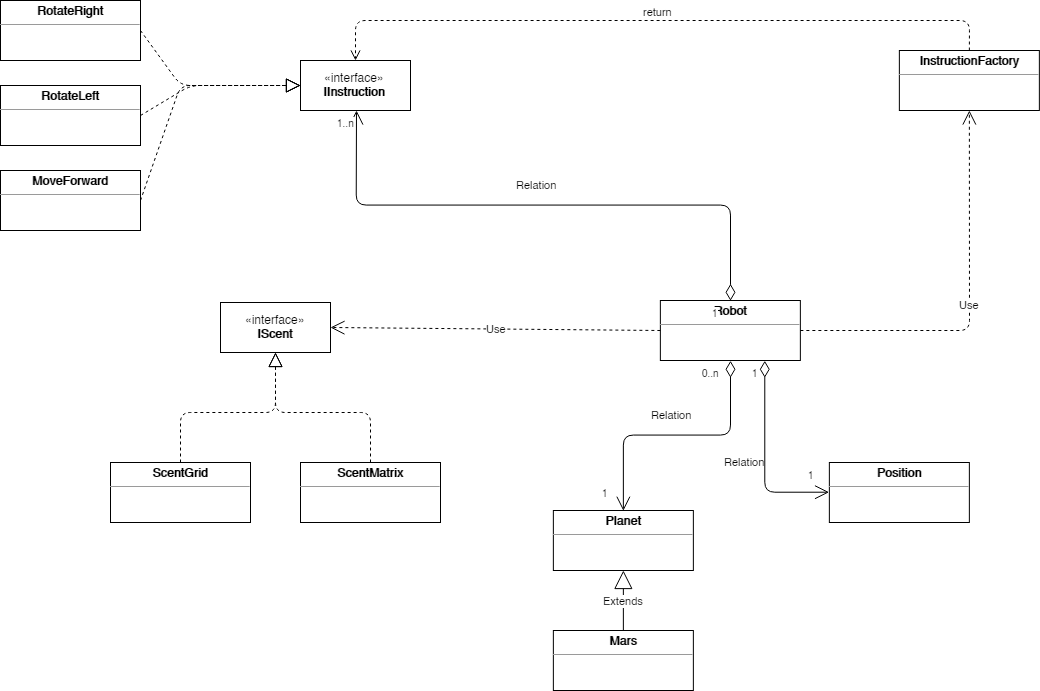

The diagram above was exported from draw.io. Its source (the exported page's mxGraphModel, read from the mxfile embedded in the PNG):
<mxGraphModel dx="2000" dy="9364" grid="1" gridSize="10" guides="1" tooltips="1" connect="1" arrows="1" fold="1" page="1" pageScale="1" pageWidth="1000" pageHeight="8200" math="0" shadow="0">
  <root>
    <mxCell id="0" />
    <mxCell id="1" parent="0" />
    <mxCell id="Jz_0lWg-sBKDRswH43vR-1" value="«interface»&lt;br&gt;&lt;b&gt;IScent&lt;/b&gt;" style="html=1;" vertex="1" parent="1">
      <mxGeometry x="180" y="262" width="110" height="50" as="geometry" />
    </mxCell>
    <mxCell id="Jz_0lWg-sBKDRswH43vR-12" value="&lt;p style=&quot;margin: 0px ; margin-top: 4px ; text-align: center&quot;&gt;&lt;b&gt;ScentGrid&lt;/b&gt;&lt;/p&gt;&lt;hr size=&quot;1&quot;&gt;&lt;div style=&quot;height: 2px&quot;&gt;&lt;/div&gt;" style="verticalAlign=top;align=left;overflow=fill;fontSize=12;fontFamily=Helvetica;html=1;" vertex="1" parent="1">
      <mxGeometry x="70" y="422" width="140" height="60" as="geometry" />
    </mxCell>
    <mxCell id="Jz_0lWg-sBKDRswH43vR-13" value="&lt;p style=&quot;margin: 0px ; margin-top: 4px ; text-align: center&quot;&gt;&lt;b&gt;ScentMatrix&lt;/b&gt;&lt;/p&gt;&lt;hr size=&quot;1&quot;&gt;&lt;div style=&quot;height: 2px&quot;&gt;&lt;/div&gt;" style="verticalAlign=top;align=left;overflow=fill;fontSize=12;fontFamily=Helvetica;html=1;" vertex="1" parent="1">
      <mxGeometry x="260" y="422" width="140" height="60" as="geometry" />
    </mxCell>
    <mxCell id="Jz_0lWg-sBKDRswH43vR-14" value="" style="endArrow=block;dashed=1;endFill=0;endSize=12;html=1;exitX=0.5;exitY=0;exitDx=0;exitDy=0;entryX=0.5;entryY=1;entryDx=0;entryDy=0;" edge="1" parent="1" source="Jz_0lWg-sBKDRswH43vR-12" target="Jz_0lWg-sBKDRswH43vR-1">
      <mxGeometry width="160" relative="1" as="geometry">
        <mxPoint x="70" y="502" as="sourcePoint" />
        <mxPoint x="230" y="502" as="targetPoint" />
        <Array as="points">
          <mxPoint x="140" y="372" />
          <mxPoint x="235" y="372" />
        </Array>
      </mxGeometry>
    </mxCell>
    <mxCell id="Jz_0lWg-sBKDRswH43vR-15" value="" style="endArrow=block;dashed=1;endFill=0;endSize=12;html=1;exitX=0.5;exitY=0;exitDx=0;exitDy=0;entryX=0.5;entryY=1;entryDx=0;entryDy=0;" edge="1" parent="1" source="Jz_0lWg-sBKDRswH43vR-13" target="Jz_0lWg-sBKDRswH43vR-1">
      <mxGeometry width="160" relative="1" as="geometry">
        <mxPoint x="150" y="432" as="sourcePoint" />
        <mxPoint x="245" y="322" as="targetPoint" />
        <Array as="points">
          <mxPoint x="330" y="372" />
          <mxPoint x="235" y="372" />
        </Array>
      </mxGeometry>
    </mxCell>
    <mxCell id="Jz_0lWg-sBKDRswH43vR-16" value="&lt;p style=&quot;margin: 0px ; margin-top: 4px ; text-align: center&quot;&gt;&lt;b&gt;Planet&lt;/b&gt;&lt;/p&gt;&lt;hr size=&quot;1&quot;&gt;&lt;div style=&quot;height: 2px&quot;&gt;&lt;/div&gt;" style="verticalAlign=top;align=left;overflow=fill;fontSize=12;fontFamily=Helvetica;html=1;" vertex="1" parent="1">
      <mxGeometry x="512.8571428571429" y="470" width="140" height="60" as="geometry" />
    </mxCell>
    <mxCell id="Jz_0lWg-sBKDRswH43vR-17" value="&lt;p style=&quot;margin: 0px ; margin-top: 4px ; text-align: center&quot;&gt;&lt;b&gt;Mars&lt;/b&gt;&lt;/p&gt;&lt;hr size=&quot;1&quot;&gt;&lt;div style=&quot;height: 2px&quot;&gt;&lt;/div&gt;" style="verticalAlign=top;align=left;overflow=fill;fontSize=12;fontFamily=Helvetica;html=1;" vertex="1" parent="1">
      <mxGeometry x="512.8571428571429" y="590" width="140" height="60" as="geometry" />
    </mxCell>
    <mxCell id="Jz_0lWg-sBKDRswH43vR-18" value="Extends" style="endArrow=block;endSize=16;endFill=0;html=1;exitX=0.5;exitY=0;exitDx=0;exitDy=0;entryX=0.5;entryY=1;entryDx=0;entryDy=0;" edge="1" parent="1" source="Jz_0lWg-sBKDRswH43vR-17" target="Jz_0lWg-sBKDRswH43vR-16">
      <mxGeometry width="160" relative="1" as="geometry">
        <mxPoint x="70" y="640" as="sourcePoint" />
        <mxPoint x="230" y="640" as="targetPoint" />
      </mxGeometry>
    </mxCell>
    <mxCell id="Jz_0lWg-sBKDRswH43vR-19" value="&lt;p style=&quot;margin: 0px ; margin-top: 4px ; text-align: center&quot;&gt;&lt;b&gt;Robot&lt;/b&gt;&lt;/p&gt;&lt;hr size=&quot;1&quot;&gt;&lt;div style=&quot;height: 2px&quot;&gt;&lt;/div&gt;" style="verticalAlign=top;align=left;overflow=fill;fontSize=12;fontFamily=Helvetica;html=1;" vertex="1" parent="1">
      <mxGeometry x="619.8571428571429" y="260" width="140" height="60" as="geometry" />
    </mxCell>
    <mxCell id="Jz_0lWg-sBKDRswH43vR-20" value="«interface»&lt;br&gt;&lt;b&gt;IInstruction&lt;/b&gt;" style="html=1;" vertex="1" parent="1">
      <mxGeometry x="260" y="20" width="110" height="50" as="geometry" />
    </mxCell>
    <mxCell id="Jz_0lWg-sBKDRswH43vR-21" value="&lt;p style=&quot;margin: 0px ; margin-top: 4px ; text-align: center&quot;&gt;&lt;b&gt;InstructionFactory&lt;/b&gt;&lt;/p&gt;&lt;hr size=&quot;1&quot;&gt;&lt;div style=&quot;height: 2px&quot;&gt;&lt;/div&gt;" style="verticalAlign=top;align=left;overflow=fill;fontSize=12;fontFamily=Helvetica;html=1;" vertex="1" parent="1">
      <mxGeometry x="858.8571428571429" y="10" width="140" height="60" as="geometry" />
    </mxCell>
    <mxCell id="Jz_0lWg-sBKDRswH43vR-23" value="return" style="html=1;verticalAlign=bottom;endArrow=open;dashed=1;endSize=8;exitX=0.5;exitY=0;exitDx=0;exitDy=0;entryX=0.5;entryY=0;entryDx=0;entryDy=0;" edge="1" parent="1" source="Jz_0lWg-sBKDRswH43vR-21" target="Jz_0lWg-sBKDRswH43vR-20">
      <mxGeometry relative="1" as="geometry">
        <mxPoint x="640" y="-70" as="sourcePoint" />
        <mxPoint x="560" y="-70" as="targetPoint" />
        <Array as="points">
          <mxPoint x="929" y="-20" />
          <mxPoint x="315" y="-20" />
        </Array>
      </mxGeometry>
    </mxCell>
    <mxCell id="Jz_0lWg-sBKDRswH43vR-24" value="Use" style="endArrow=open;endSize=12;dashed=1;html=1;exitX=1;exitY=0.5;exitDx=0;exitDy=0;entryX=0.5;entryY=1;entryDx=0;entryDy=0;" edge="1" parent="1" source="Jz_0lWg-sBKDRswH43vR-19" target="Jz_0lWg-sBKDRswH43vR-21">
      <mxGeometry width="160" relative="1" as="geometry">
        <mxPoint x="70" y="670" as="sourcePoint" />
        <mxPoint x="230" y="670" as="targetPoint" />
        <Array as="points">
          <mxPoint x="929" y="290" />
        </Array>
      </mxGeometry>
    </mxCell>
    <mxCell id="Jz_0lWg-sBKDRswH43vR-26" value="Relation" style="endArrow=open;html=1;endSize=12;startArrow=diamondThin;startSize=14;startFill=0;edgeStyle=orthogonalEdgeStyle;exitX=0.5;exitY=0;exitDx=0;exitDy=0;" edge="1" parent="1" source="Jz_0lWg-sBKDRswH43vR-19">
      <mxGeometry x="0.0294" y="-20" relative="1" as="geometry">
        <mxPoint x="70" y="670" as="sourcePoint" />
        <mxPoint x="316" y="70" as="targetPoint" />
        <mxPoint as="offset" />
      </mxGeometry>
    </mxCell>
    <mxCell id="Jz_0lWg-sBKDRswH43vR-27" value="1" style="resizable=0;html=1;align=left;verticalAlign=top;labelBackgroundColor=#ffffff;fontSize=10;" connectable="0" vertex="1" parent="Jz_0lWg-sBKDRswH43vR-26">
      <mxGeometry x="-1" relative="1" as="geometry">
        <mxPoint x="-20" as="offset" />
      </mxGeometry>
    </mxCell>
    <mxCell id="Jz_0lWg-sBKDRswH43vR-28" value="1..n" style="resizable=0;html=1;align=right;verticalAlign=top;labelBackgroundColor=#ffffff;fontSize=10;" connectable="0" vertex="1" parent="Jz_0lWg-sBKDRswH43vR-26">
      <mxGeometry x="1" relative="1" as="geometry" />
    </mxCell>
    <mxCell id="Jz_0lWg-sBKDRswH43vR-30" value="Relation" style="endArrow=open;html=1;endSize=12;startArrow=diamondThin;startSize=14;startFill=0;edgeStyle=orthogonalEdgeStyle;exitX=0.5;exitY=1;exitDx=0;exitDy=0;entryX=0.5;entryY=0;entryDx=0;entryDy=0;" edge="1" parent="1" source="Jz_0lWg-sBKDRswH43vR-19" target="Jz_0lWg-sBKDRswH43vR-16">
      <mxGeometry x="0.0294" y="-20" relative="1" as="geometry">
        <mxPoint x="630" y="300" as="sourcePoint" />
        <mxPoint x="326" y="80" as="targetPoint" />
        <mxPoint as="offset" />
      </mxGeometry>
    </mxCell>
    <mxCell id="Jz_0lWg-sBKDRswH43vR-31" value="0..n" style="resizable=0;html=1;align=left;verticalAlign=top;labelBackgroundColor=#ffffff;fontSize=10;" connectable="0" vertex="1" parent="Jz_0lWg-sBKDRswH43vR-30">
      <mxGeometry x="-1" relative="1" as="geometry">
        <mxPoint x="-30" as="offset" />
      </mxGeometry>
    </mxCell>
    <mxCell id="Jz_0lWg-sBKDRswH43vR-32" value="1" style="resizable=0;html=1;align=right;verticalAlign=top;labelBackgroundColor=#ffffff;fontSize=10;" connectable="0" vertex="1" parent="Jz_0lWg-sBKDRswH43vR-30">
      <mxGeometry x="1" relative="1" as="geometry">
        <mxPoint x="-13" y="-30" as="offset" />
      </mxGeometry>
    </mxCell>
    <mxCell id="Jz_0lWg-sBKDRswH43vR-33" value="Use" style="endArrow=open;endSize=12;dashed=1;html=1;exitX=0;exitY=0.5;exitDx=0;exitDy=0;entryX=1;entryY=0.5;entryDx=0;entryDy=0;" edge="1" parent="1" source="Jz_0lWg-sBKDRswH43vR-19" target="Jz_0lWg-sBKDRswH43vR-1">
      <mxGeometry width="160" relative="1" as="geometry">
        <mxPoint x="180" y="670" as="sourcePoint" />
        <mxPoint x="340" y="670" as="targetPoint" />
      </mxGeometry>
    </mxCell>
    <mxCell id="Jz_0lWg-sBKDRswH43vR-35" value="&lt;p style=&quot;margin: 0px ; margin-top: 4px ; text-align: center&quot;&gt;&lt;b&gt;Position&lt;/b&gt;&lt;/p&gt;&lt;hr size=&quot;1&quot;&gt;&lt;div style=&quot;height: 2px&quot;&gt;&lt;/div&gt;" style="verticalAlign=top;align=left;overflow=fill;fontSize=12;fontFamily=Helvetica;html=1;" vertex="1" parent="1">
      <mxGeometry x="788.8571428571429" y="422" width="140" height="60" as="geometry" />
    </mxCell>
    <mxCell id="Jz_0lWg-sBKDRswH43vR-36" value="Relation" style="endArrow=open;html=1;endSize=12;startArrow=diamondThin;startSize=14;startFill=0;edgeStyle=orthogonalEdgeStyle;exitX=0.75;exitY=1;exitDx=0;exitDy=0;entryX=0;entryY=0.5;entryDx=0;entryDy=0;" edge="1" parent="1" source="Jz_0lWg-sBKDRswH43vR-19" target="Jz_0lWg-sBKDRswH43vR-35">
      <mxGeometry x="0.0294" y="-20" relative="1" as="geometry">
        <mxPoint x="700" y="330.2857142857156" as="sourcePoint" />
        <mxPoint x="592.8571428571429" y="480.2857142857156" as="targetPoint" />
        <mxPoint as="offset" />
      </mxGeometry>
    </mxCell>
    <mxCell id="Jz_0lWg-sBKDRswH43vR-37" value="1" style="resizable=0;html=1;align=left;verticalAlign=top;labelBackgroundColor=#ffffff;fontSize=10;" connectable="0" vertex="1" parent="Jz_0lWg-sBKDRswH43vR-36">
      <mxGeometry x="-1" relative="1" as="geometry">
        <mxPoint x="-14.5" as="offset" />
      </mxGeometry>
    </mxCell>
    <mxCell id="Jz_0lWg-sBKDRswH43vR-38" value="1" style="resizable=0;html=1;align=right;verticalAlign=top;labelBackgroundColor=#ffffff;fontSize=10;" connectable="0" vertex="1" parent="Jz_0lWg-sBKDRswH43vR-36">
      <mxGeometry x="1" relative="1" as="geometry">
        <mxPoint x="-13" y="-30" as="offset" />
      </mxGeometry>
    </mxCell>
    <mxCell id="Jz_0lWg-sBKDRswH43vR-39" value="&lt;p style=&quot;margin: 0px ; margin-top: 4px ; text-align: center&quot;&gt;&lt;b&gt;RotateRight&lt;/b&gt;&lt;/p&gt;&lt;hr size=&quot;1&quot;&gt;&lt;div style=&quot;height: 2px&quot;&gt;&lt;/div&gt;" style="verticalAlign=top;align=left;overflow=fill;fontSize=12;fontFamily=Helvetica;html=1;" vertex="1" parent="1">
      <mxGeometry x="-40" y="-40" width="140" height="60" as="geometry" />
    </mxCell>
    <mxCell id="Jz_0lWg-sBKDRswH43vR-40" value="&lt;p style=&quot;margin: 0px ; margin-top: 4px ; text-align: center&quot;&gt;&lt;b&gt;RotateLeft&lt;/b&gt;&lt;/p&gt;&lt;hr size=&quot;1&quot;&gt;&lt;div style=&quot;height: 2px&quot;&gt;&lt;/div&gt;" style="verticalAlign=top;align=left;overflow=fill;fontSize=12;fontFamily=Helvetica;html=1;" vertex="1" parent="1">
      <mxGeometry x="-40" y="45" width="140" height="60" as="geometry" />
    </mxCell>
    <mxCell id="Jz_0lWg-sBKDRswH43vR-41" value="&lt;p style=&quot;margin: 0px ; margin-top: 4px ; text-align: center&quot;&gt;&lt;b&gt;MoveForward&lt;/b&gt;&lt;/p&gt;&lt;hr size=&quot;1&quot;&gt;&lt;div style=&quot;height: 2px&quot;&gt;&lt;/div&gt;" style="verticalAlign=top;align=left;overflow=fill;fontSize=12;fontFamily=Helvetica;html=1;" vertex="1" parent="1">
      <mxGeometry x="-40" y="130" width="140" height="60" as="geometry" />
    </mxCell>
    <mxCell id="Jz_0lWg-sBKDRswH43vR-42" value="" style="endArrow=block;dashed=1;endFill=0;endSize=12;html=1;exitX=1;exitY=0.5;exitDx=0;exitDy=0;entryX=0;entryY=0.5;entryDx=0;entryDy=0;" edge="1" parent="1" source="Jz_0lWg-sBKDRswH43vR-39" target="Jz_0lWg-sBKDRswH43vR-20">
      <mxGeometry width="160" relative="1" as="geometry">
        <mxPoint x="150" y="432" as="sourcePoint" />
        <mxPoint x="245" y="322" as="targetPoint" />
        <Array as="points">
          <mxPoint x="140" y="45" />
        </Array>
      </mxGeometry>
    </mxCell>
    <mxCell id="Jz_0lWg-sBKDRswH43vR-43" value="" style="endArrow=block;dashed=1;endFill=0;endSize=12;html=1;exitX=1;exitY=0.5;exitDx=0;exitDy=0;entryX=0;entryY=0.5;entryDx=0;entryDy=0;" edge="1" parent="1" source="Jz_0lWg-sBKDRswH43vR-40" target="Jz_0lWg-sBKDRswH43vR-20">
      <mxGeometry width="160" relative="1" as="geometry">
        <mxPoint x="110" as="sourcePoint" />
        <mxPoint x="270" y="55" as="targetPoint" />
        <Array as="points">
          <mxPoint x="150" y="45" />
        </Array>
      </mxGeometry>
    </mxCell>
    <mxCell id="Jz_0lWg-sBKDRswH43vR-44" value="" style="endArrow=block;dashed=1;endFill=0;endSize=12;html=1;exitX=1;exitY=0.5;exitDx=0;exitDy=0;entryX=0;entryY=0.5;entryDx=0;entryDy=0;" edge="1" parent="1" source="Jz_0lWg-sBKDRswH43vR-41" target="Jz_0lWg-sBKDRswH43vR-20">
      <mxGeometry width="160" relative="1" as="geometry">
        <mxPoint x="110" y="85" as="sourcePoint" />
        <mxPoint x="270" y="55" as="targetPoint" />
        <Array as="points">
          <mxPoint x="140" y="45" />
        </Array>
      </mxGeometry>
    </mxCell>
  </root>
</mxGraphModel>